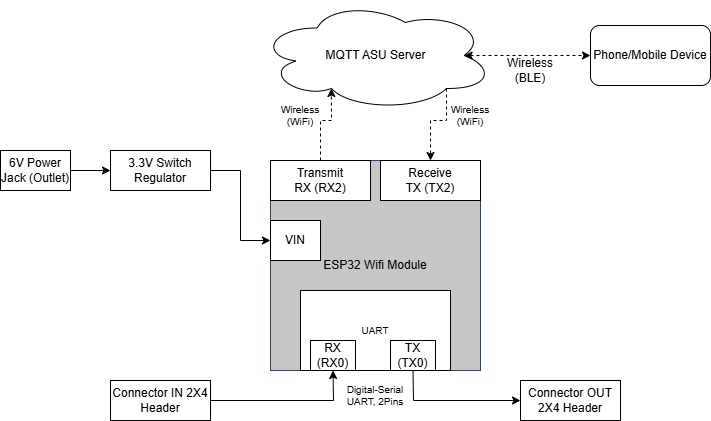

The diagram above was exported from draw.io. Its source (the exported page's mxGraphModel, read from the mxfile embedded in the PNG):
<mxGraphModel dx="1042" dy="661" grid="1" gridSize="10" guides="1" tooltips="1" connect="1" arrows="1" fold="1" page="1" pageScale="1" pageWidth="850" pageHeight="1100" math="0" shadow="0">
  <root>
    <mxCell id="0" />
    <mxCell id="1" parent="0" />
    <mxCell id="YzboTlFohV9Ee2pG5qXZ-1" value="ESP32 Wifi Module" style="whiteSpace=wrap;html=1;aspect=fixed;fillColor=#C6C6C6;fontColor=default;strokeColor=#314354;" parent="1" vertex="1">
      <mxGeometry x="320" y="170" width="210" height="210" as="geometry" />
    </mxCell>
    <mxCell id="YzboTlFohV9Ee2pG5qXZ-2" value="3.3V Switch Regulator" style="whiteSpace=wrap;html=1;align=center;" parent="1" vertex="1">
      <mxGeometry x="160" y="160" width="100" height="40" as="geometry" />
    </mxCell>
    <mxCell id="YzboTlFohV9Ee2pG5qXZ-3" value="" style="endArrow=classic;html=1;rounded=0;exitX=1;exitY=0.5;exitDx=0;exitDy=0;entryX=0;entryY=0.5;entryDx=0;entryDy=0;" parent="1" source="YzboTlFohV9Ee2pG5qXZ-2" target="YzboTlFohV9Ee2pG5qXZ-9" edge="1">
      <mxGeometry width="50" height="50" relative="1" as="geometry">
        <mxPoint x="400" y="370" as="sourcePoint" />
        <mxPoint x="280" y="280" as="targetPoint" />
        <Array as="points">
          <mxPoint x="290" y="180" />
          <mxPoint x="290" y="250" />
        </Array>
      </mxGeometry>
    </mxCell>
    <mxCell id="YzboTlFohV9Ee2pG5qXZ-4" value="MQTT ASU Server" style="ellipse;shape=cloud;whiteSpace=wrap;html=1;" parent="1" vertex="1">
      <mxGeometry x="308" y="10" width="235" height="110" as="geometry" />
    </mxCell>
    <mxCell id="YzboTlFohV9Ee2pG5qXZ-5" value="Phone/Mobile Device" style="rounded=1;whiteSpace=wrap;html=1;" parent="1" vertex="1">
      <mxGeometry x="640" y="35" width="120" height="60" as="geometry" />
    </mxCell>
    <mxCell id="YzboTlFohV9Ee2pG5qXZ-9" value="VIN" style="rounded=0;whiteSpace=wrap;html=1;" parent="1" vertex="1">
      <mxGeometry x="320" y="230" width="50" height="40" as="geometry" />
    </mxCell>
    <mxCell id="YzboTlFohV9Ee2pG5qXZ-10" value="Connector IN 2X4 Header" style="whiteSpace=wrap;html=1;align=center;" parent="1" vertex="1">
      <mxGeometry x="160" y="390" width="100" height="40" as="geometry" />
    </mxCell>
    <mxCell id="YzboTlFohV9Ee2pG5qXZ-11" value="Connector OUT 2X4 Header" style="whiteSpace=wrap;html=1;align=center;" parent="1" vertex="1">
      <mxGeometry x="570" y="390" width="100" height="40" as="geometry" />
    </mxCell>
    <mxCell id="YzboTlFohV9Ee2pG5qXZ-12" value="&lt;font style=&quot;font-size: 10px;&quot;&gt;UART&lt;/font&gt;" style="whiteSpace=wrap;html=1;align=center;" parent="1" vertex="1">
      <mxGeometry x="350" y="300" width="150" height="80" as="geometry" />
    </mxCell>
    <mxCell id="YzboTlFohV9Ee2pG5qXZ-13" value="RX&lt;div&gt;(RX0)&lt;/div&gt;" style="rounded=0;whiteSpace=wrap;html=1;" parent="1" vertex="1">
      <mxGeometry x="360" y="350" width="45" height="30" as="geometry" />
    </mxCell>
    <mxCell id="YzboTlFohV9Ee2pG5qXZ-14" value="TX&lt;div&gt;(TX0)&lt;/div&gt;" style="rounded=0;whiteSpace=wrap;html=1;" parent="1" vertex="1">
      <mxGeometry x="440" y="350" width="45" height="30" as="geometry" />
    </mxCell>
    <mxCell id="YzboTlFohV9Ee2pG5qXZ-16" value="" style="endArrow=classic;html=1;rounded=0;exitX=1;exitY=0.5;exitDx=0;exitDy=0;entryX=0.5;entryY=1;entryDx=0;entryDy=0;" parent="1" source="YzboTlFohV9Ee2pG5qXZ-10" target="YzboTlFohV9Ee2pG5qXZ-13" edge="1">
      <mxGeometry width="50" height="50" relative="1" as="geometry">
        <mxPoint x="400" y="370" as="sourcePoint" />
        <mxPoint x="450" y="320" as="targetPoint" />
        <Array as="points">
          <mxPoint x="383" y="410" />
        </Array>
      </mxGeometry>
    </mxCell>
    <mxCell id="YzboTlFohV9Ee2pG5qXZ-17" value="" style="endArrow=classic;html=1;rounded=0;exitX=0.5;exitY=1;exitDx=0;exitDy=0;entryX=0;entryY=0.5;entryDx=0;entryDy=0;" parent="1" source="YzboTlFohV9Ee2pG5qXZ-14" target="YzboTlFohV9Ee2pG5qXZ-11" edge="1">
      <mxGeometry width="50" height="50" relative="1" as="geometry">
        <mxPoint x="400" y="370" as="sourcePoint" />
        <mxPoint x="450" y="320" as="targetPoint" />
        <Array as="points">
          <mxPoint x="463" y="410" />
        </Array>
      </mxGeometry>
    </mxCell>
    <mxCell id="YzboTlFohV9Ee2pG5qXZ-18" value="Transmit&lt;br&gt;&lt;div&gt;RX (RX2)&lt;/div&gt;" style="whiteSpace=wrap;html=1;align=center;" parent="1" vertex="1">
      <mxGeometry x="320" y="170" width="100" height="40" as="geometry" />
    </mxCell>
    <mxCell id="YzboTlFohV9Ee2pG5qXZ-19" value="Receive&lt;br&gt;&lt;div&gt;TX (TX2)&lt;/div&gt;" style="whiteSpace=wrap;html=1;align=center;" parent="1" vertex="1">
      <mxGeometry x="430" y="170" width="100" height="40" as="geometry" />
    </mxCell>
    <mxCell id="YzboTlFohV9Ee2pG5qXZ-22" value="" style="endArrow=classic;startArrow=classic;html=1;rounded=0;dashed=1;entryX=0;entryY=0.5;entryDx=0;entryDy=0;exitX=0.875;exitY=0.5;exitDx=0;exitDy=0;exitPerimeter=0;" parent="1" source="YzboTlFohV9Ee2pG5qXZ-4" target="YzboTlFohV9Ee2pG5qXZ-5" edge="1">
      <mxGeometry width="50" height="50" relative="1" as="geometry">
        <mxPoint x="630" y="260" as="sourcePoint" />
        <mxPoint x="680" y="210" as="targetPoint" />
      </mxGeometry>
    </mxCell>
    <mxCell id="YzboTlFohV9Ee2pG5qXZ-23" value="" style="endArrow=classic;html=1;rounded=0;dashed=1;exitX=0.5;exitY=0;exitDx=0;exitDy=0;entryX=0.31;entryY=0.8;entryDx=0;entryDy=0;entryPerimeter=0;" parent="1" source="YzboTlFohV9Ee2pG5qXZ-18" target="YzboTlFohV9Ee2pG5qXZ-4" edge="1">
      <mxGeometry width="50" height="50" relative="1" as="geometry">
        <mxPoint x="640" y="230" as="sourcePoint" />
        <mxPoint x="690" y="180" as="targetPoint" />
        <Array as="points">
          <mxPoint x="370" y="130" />
          <mxPoint x="381" y="130" />
        </Array>
      </mxGeometry>
    </mxCell>
    <mxCell id="YzboTlFohV9Ee2pG5qXZ-24" value="" style="endArrow=classic;html=1;rounded=0;dashed=1;exitX=0.8;exitY=0.8;exitDx=0;exitDy=0;entryX=0.5;entryY=0;entryDx=0;entryDy=0;exitPerimeter=0;" parent="1" source="YzboTlFohV9Ee2pG5qXZ-4" target="YzboTlFohV9Ee2pG5qXZ-19" edge="1">
      <mxGeometry width="50" height="50" relative="1" as="geometry">
        <mxPoint x="380" y="180" as="sourcePoint" />
        <mxPoint x="391" y="108" as="targetPoint" />
        <Array as="points">
          <mxPoint x="496" y="130" />
          <mxPoint x="480" y="130" />
        </Array>
      </mxGeometry>
    </mxCell>
    <mxCell id="YzboTlFohV9Ee2pG5qXZ-25" value="6V Power Jack (Outlet)" style="whiteSpace=wrap;html=1;align=center;" parent="1" vertex="1">
      <mxGeometry x="50" y="160" width="70" height="40" as="geometry" />
    </mxCell>
    <mxCell id="YzboTlFohV9Ee2pG5qXZ-26" value="" style="endArrow=classic;html=1;rounded=0;exitX=1;exitY=0.5;exitDx=0;exitDy=0;entryX=0;entryY=0.5;entryDx=0;entryDy=0;" parent="1" source="YzboTlFohV9Ee2pG5qXZ-25" target="YzboTlFohV9Ee2pG5qXZ-2" edge="1">
      <mxGeometry width="50" height="50" relative="1" as="geometry">
        <mxPoint x="400" y="370" as="sourcePoint" />
        <mxPoint x="450" y="320" as="targetPoint" />
      </mxGeometry>
    </mxCell>
    <mxCell id="YzboTlFohV9Ee2pG5qXZ-27" value="Wireless (BLE)" style="text;html=1;align=center;verticalAlign=middle;whiteSpace=wrap;rounded=0;" parent="1" vertex="1">
      <mxGeometry x="550" y="65" width="60" height="30" as="geometry" />
    </mxCell>
    <mxCell id="YzboTlFohV9Ee2pG5qXZ-28" value="Wireless (WiFi)" style="text;html=1;align=center;verticalAlign=middle;whiteSpace=wrap;rounded=0;fontSize=10;" parent="1" vertex="1">
      <mxGeometry x="320" y="110" width="60" height="30" as="geometry" />
    </mxCell>
    <mxCell id="YzboTlFohV9Ee2pG5qXZ-29" value="Wireless (WiFi)" style="text;html=1;align=center;verticalAlign=middle;whiteSpace=wrap;rounded=0;fontSize=10;" parent="1" vertex="1">
      <mxGeometry x="490" y="110" width="60" height="30" as="geometry" />
    </mxCell>
    <mxCell id="YzboTlFohV9Ee2pG5qXZ-31" value="Digital-Serial&lt;div&gt;UART, 2Pins&lt;/div&gt;" style="text;html=1;align=center;verticalAlign=middle;whiteSpace=wrap;rounded=0;fontSize=10;" parent="1" vertex="1">
      <mxGeometry x="395" y="390" width="60" height="30" as="geometry" />
    </mxCell>
  </root>
</mxGraphModel>